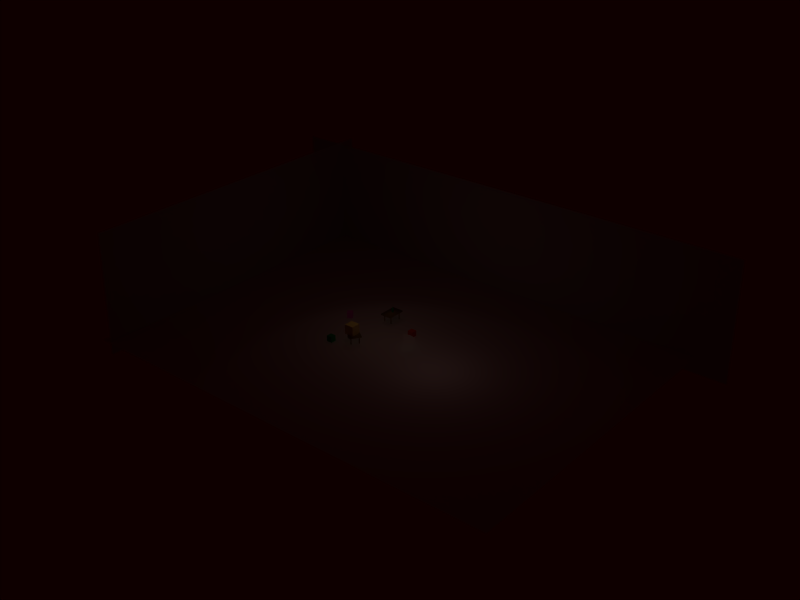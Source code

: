 # Source: linking_test-4.blend  (saved by Blender 2.49.2; exported with 4.5.12 LTS)
import bpy
from mathutils import Matrix  # noqa: F401  (used for matrix-valued properties, if any)

bpy.ops.wm.read_factory_settings(use_empty=True)
scene = bpy.context.scene
scene.name = 'Scene'

# ---- collections
col_collection_1 = bpy.data.collections.new('Collection 1'); scene.collection.children.link(col_collection_1)
col_collection_2 = bpy.data.collections.new('Collection 2'); scene.collection.children.link(col_collection_2)
col_collection_3 = bpy.data.collections.new('Collection 3'); scene.collection.children.link(col_collection_3)
col_collection_4 = bpy.data.collections.new('Collection 4'); scene.collection.children.link(col_collection_4)
col_collection_5 = bpy.data.collections.new('Collection 5'); scene.collection.children.link(col_collection_5)
col_collection_6 = bpy.data.collections.new('Collection 6'); scene.collection.children.link(col_collection_6)
col_collection_11 = bpy.data.collections.new('Collection 11'); scene.collection.children.link(col_collection_11)
col_collection_11.hide_render = True
col_collection_11.hide_viewport = True
col_collection_14 = bpy.data.collections.new('Collection 14'); scene.collection.children.link(col_collection_14)
col_collection_15 = bpy.data.collections.new('Collection 15'); scene.collection.children.link(col_collection_15)
col_collection_15.hide_render = True
col_collection_15.hide_viewport = True

# ---- materials (node trees are filled in below, after node groups)
mat_material_005 = bpy.data.materials.new('Material.005')
mat_material_005.alpha_threshold = 0.0
mat_material_005.preview_render_type = 'CUBE'
mat_material_005.diffuse_color = (0.04097, 0.5879, 0.08075, 1.0)
mat_material_005.roughness = 0.5
mat_material_005.line_color = (0.0, 0.0, 0.0, 0.7)
mat_matmurs = bpy.data.materials.new('MatMurs')
mat_matmurs.alpha_threshold = 0.0
mat_matmurs.diffuse_color = (0.6706, 0.6353, 0.6353, 1.0)
mat_matmurs.roughness = 0.5
mat_matmurs.specular_intensity = 0.1455
mat_matmurs.line_color = (0.0, 0.0, 0.0, 1.0)
mat_material_004 = bpy.data.materials.new('Material.004')
mat_material_004.alpha_threshold = 0.0
mat_material_004.preview_render_type = 'CUBE'
mat_material_004.diffuse_color = (0.9104, 0.1746, 0.8981, 1.0)
mat_material_004.roughness = 0.5
mat_material_004.line_color = (0.0, 0.0, 0.0, 1.0)
mat_bois = bpy.data.materials.new('Bois')
mat_bois.alpha_threshold = 0.0
mat_bois.preview_render_type = 'CUBE'
mat_bois.diffuse_color = (0.5569, 0.3569, 0.0902, 1.0)
mat_bois.specular_color = (0.5216, 0.4902, 0.2235)
mat_bois.roughness = 0.5
mat_bois.specular_intensity = 1.329
mat_bois.line_color = (0.0, 0.0, 0.0, 0.9138)
mat_material_001 = bpy.data.materials.new('Material.001')
mat_material_001.alpha_threshold = 0.0
mat_material_001.preview_render_type = 'CUBE'
mat_material_001.diffuse_color = (1.0, 1.0, 0.3218, 1.0)
mat_material_001.roughness = 0.5
mat_material_001.line_color = (0.0, 0.0, 0.0, 1.0)
mat_material = bpy.data.materials.new('Material')
mat_material.alpha_threshold = 0.0
mat_material.preview_render_type = 'CUBE'
mat_material.diffuse_color = (0.9515, 0.1147, 0.04902, 1.0)
mat_material.roughness = 0.5
mat_material.line_color = (0.0, 0.0, 0.0, 1.0)
mat_interlocktilesmat = bpy.data.materials.new('InterlockTilesMat')
mat_interlocktilesmat.alpha_threshold = 0.0
mat_interlocktilesmat.roughness = 0.5
mat_interlocktilesmat.specular_intensity = 0.2
mat_interlocktilesmat.line_color = (0.0, 0.0, 0.0, 1.0)
mat_raymat = bpy.data.materials.new('RayMat')

# ---- material node trees

# ---- world
world_world = bpy.data.worlds.new('World'); scene.world = world_world
world_world.color = (0.05656, 0.0, 0.0)
world_world.use_sun_shadow = False
world_world.sun_shadow_jitter_overblur = 0.0
world_world.cycles.sampling_method = 'MANUAL'
world_world.cycles.sample_map_resolution = 256

# ---- cameras
cam_camera_001 = bpy.data.cameras.new('Camera.001')
cam_camera_001.dof.focus_distance = 0.0

# ---- lights
light_lamp_001 = bpy.data.lights.new('Lamp.001', 'SPOT')
light_lamp_001.transmission_factor = 0.0
light_lamp_001.energy = 100.0
light_lamp_001.shadow_buffer_clip_start = 0.5
light_lamp_001.shadow_soft_size = 1.0
light_lamp_001.shadow_maximum_resolution = 0.006
light_lamp_001.use_absolute_resolution = True
light_lamp_001.use_square = True
light_lamp_001.spot_size = 1.396
light_lamp_001.cycles.use_multiple_importance_sampling = False
light_lamp = bpy.data.lights.new('Lamp', 'POINT')
light_lamp.color = (1.0, 1.0, 0.7758)
light_lamp.transmission_factor = 0.0
light_lamp.use_shadow = False
light_lamp.energy = 100.0
light_lamp.shadow_buffer_clip_start = 0.5
light_lamp.shadow_soft_size = 1.0
light_lamp.shadow_maximum_resolution = 0.006
light_lamp.use_absolute_resolution = True
light_lamp.cycles.use_multiple_importance_sampling = False
light_spot = bpy.data.lights.new('Spot', 'POINT')
light_spot.color = (1.0, 0.9167, 0.8691)
light_spot.transmission_factor = 0.0
light_spot.cutoff_distance = 30.0
light_spot.use_shadow = False
light_spot.energy = 100.0
light_spot.shadow_buffer_clip_start = 1.001
light_spot.shadow_soft_size = 1.0
light_spot.shadow_maximum_resolution = 0.006
light_spot.use_absolute_resolution = True
light_spot.cycles.use_multiple_importance_sampling = False

# ---- meshes
me_atrv_mesh = bpy.data.meshes.new('ATRV_Mesh')
me_atrv_mesh.from_pydata([], [], [])
me_atrv_mesh.materials.append(None)
me_atrv_mesh.materials.append(None)
me_atrv_mesh.materials.append(None)
me_atrv_mesh.update()
me_cylinder_014 = bpy.data.meshes.new('Cylinder.014')
me_cylinder_014.from_pydata([], [], [])
me_cylinder_014.materials.append(None)
me_cylinder_014.materials.append(None)
me_cylinder_014.update()
me_cylinder_018 = bpy.data.meshes.new('Cylinder.018')
me_cylinder_018.from_pydata([], [], [])
me_cylinder_018.materials.append(None)
me_cylinder_018.materials.append(None)
me_cylinder_018.update()
me_cylinder_016 = bpy.data.meshes.new('Cylinder.016')
me_cylinder_016.from_pydata([], [], [])
me_cylinder_016.materials.append(None)
me_cylinder_016.materials.append(None)
me_cylinder_016.update()
me_cylinder_015 = bpy.data.meshes.new('Cylinder.015')
me_cylinder_015.from_pydata([], [], [])
me_cylinder_015.materials.append(None)
me_cylinder_015.materials.append(None)
me_cylinder_015.update()
me_cube_005 = bpy.data.meshes.new('Cube.005')
me_cube_005.from_pydata([], [], [])
me_cube_005.materials.append(None)
me_cube_005.update()
me_circle = bpy.data.meshes.new('Circle')
me_circle.from_pydata([], [], [])
me_circle.materials.append(None)
me_circle.update()
me_cube = bpy.data.meshes.new('Cube')
me_cube.from_pydata([], [], [])
me_cube.materials.append(None)
me_cube.update()
me_sphere = bpy.data.meshes.new('Sphere')
me_sphere.from_pydata([], [], [])
me_sphere.materials.append(None)
me_sphere.update()
me_cube_1 = bpy.data.meshes.new('Cube')
me_cube_1.from_pydata([], [], [])
me_cube_1.materials.append(None)
me_cube_1.materials.append(None)
me_cube_1.update()
me_cube_020 = bpy.data.meshes.new('Cube.020')
me_cube_020.from_pydata([], [], [])
me_cube_020.materials.append(None)
me_cube_020.materials.append(None)
me_cube_020.update()
me_cylinder = bpy.data.meshes.new('Cylinder')
me_cylinder.from_pydata([], [], [])
me_cylinder.materials.append(None)
me_cylinder.update()
me_bottlemesh = bpy.data.meshes.new('BottleMesh')
me_bottlemesh.from_pydata([(0.7071, 0.7071, -2.674), (0.9239, 0.3827, -2.674), (1.0, -4.371e-08, -2.674), (0.9239, -0.3827, -2.674), (0.7071, -0.7071, -2.674), (0.3827, -0.9239, -2.674), (1.51e-07, -1.0, -2.674), (-0.3827, -0.9239, -2.674), (-0.7071, -0.7071, -2.674), (-0.9239, -0.3827, -2.674), (-1.0, 1.192e-08, -2.674), (-0.9239, 0.3827, -2.674), (-0.7071, 0.7071, -2.674), (-0.3827, 0.9239, -2.674), (6.517e-07, 1.0, -2.674), (0.3827, 0.9239, -2.674), (0.9239, 0.3827, 1.15), (0.7071, 0.7071, 1.15), (1.0, -4.371e-08, 1.15), (0.9239, -0.3827, 1.15), (0.7071, -0.7071, 1.15), (0.3827, -0.9239, 1.15), (1.51e-07, -1.0, 1.15), (-0.3827, -0.9239, 1.15), (-0.7071, -0.7071, 1.15), (-0.9239, -0.3827, 1.15), (-1.0, 1.192e-08, 1.15), (-0.9239, 0.3827, 1.15), (-0.7071, 0.7071, 1.15), (-0.3827, 0.9239, 1.15), (6.517e-07, 1.0, 1.15), (0.3827, 0.9239, 1.15), (0.4944, 0.2048, 1.724), (0.3784, 0.3784, 1.724), (0.5351, -3.205e-08, 1.724), (0.4944, -0.2048, 1.724), (0.3784, -0.3784, 1.724), (0.2048, -0.4944, 1.724), (1.414e-07, -0.5351, 1.724), (-0.2048, -0.4944, 1.724), (-0.3784, -0.3784, 1.724), (-0.4944, -0.2048, 1.724), (-0.5351, -2.278e-09, 1.724), (-0.4944, 0.2048, 1.724), (-0.3784, 0.3784, 1.724), (-0.2048, 0.4944, 1.724), (4.093e-07, 0.5351, 1.724), (0.2048, 0.4944, 1.724), (0.1877, 0.1877, 1.848), (0.2453, 0.1016, 1.848), (0.2655, -2.998e-08, 1.848), (0.2453, -0.1016, 1.848), (0.1877, -0.1877, 1.848), (0.1016, -0.2453, 1.848), (1.56e-07, -0.2655, 1.848), (-0.1016, -0.2453, 1.848), (-0.1877, -0.1877, 1.848), (-0.2453, -0.1016, 1.848), (-0.2655, -1.521e-08, 1.848), (-0.2453, 0.1016, 1.848), (-0.1877, 0.1877, 1.848), (-0.1016, 0.2453, 1.848), (2.89e-07, 0.2655, 1.848), (0.1016, 0.2453, 1.848), (0.1877, 0.1877, 2.883), (0.2453, 0.1016, 2.883), (0.2655, -2.998e-08, 2.883), (0.2453, -0.1016, 2.883), (0.1877, -0.1877, 2.883), (0.1016, -0.2453, 2.883), (1.56e-07, -0.2655, 2.883), (-0.1016, -0.2453, 2.883), (-0.1877, -0.1877, 2.883), (-0.2453, -0.1016, 2.883), (-0.2655, -1.521e-08, 2.883), (-0.2453, 0.1016, 2.883), (-0.1877, 0.1877, 2.883), (-0.1016, 0.2453, 2.883), (2.89e-07, 0.2655, 2.883), (0.1016, 0.2453, 2.883), (1.192e-06, 0.0, -2.674)], [], [(1, 0, 17, 16), (2, 1, 16, 18), (3, 2, 18, 19), (3, 19, 20, 4), (4, 20, 21, 5), (6, 5, 21, 22), (6, 22, 23, 7), (8, 7, 23, 24), (9, 8, 24, 25), (9, 25, 26, 10), (10, 26, 27, 11), (12, 11, 27, 28), (12, 28, 29, 13), (13, 29, 30, 14), (14, 30, 31, 15), (17, 0, 15, 31), (16, 17, 33, 32), (18, 16, 32, 34), (19, 18, 34, 35), (20, 19, 35, 36), (21, 20, 36, 37), (22, 21, 37, 38), (23, 22, 38, 39), (24, 23, 39, 40), (25, 24, 40, 41), (26, 25, 41, 42), (27, 26, 42, 43), (28, 27, 43, 44), (29, 28, 44, 45), (30, 29, 45, 46), (31, 30, 46, 47), (17, 31, 47, 33), (32, 33, 48, 49), (34, 32, 49, 50), (35, 34, 50, 51), (36, 35, 51, 52), (37, 36, 52, 53), (38, 37, 53, 54), (39, 38, 54, 55), (40, 39, 55, 56), (41, 40, 56, 57), (42, 41, 57, 58), (43, 42, 58, 59), (44, 43, 59, 60), (45, 44, 60, 61), (46, 45, 61, 62), (47, 46, 62, 63), (33, 47, 63, 48), (49, 48, 64, 65), (50, 49, 65, 66), (51, 50, 66, 67), (52, 51, 67, 68), (53, 52, 68, 69), (54, 53, 69, 70), (55, 54, 70, 71), (56, 55, 71, 72), (57, 56, 72, 73), (58, 57, 73, 74), (59, 58, 74, 75), (60, 59, 75, 76), (61, 60, 76, 77), (62, 61, 77, 78), (63, 62, 78, 79), (48, 63, 79, 64), (0, 1, 80), (1, 2, 80), (2, 3, 80), (3, 4, 80), (4, 5, 80), (5, 6, 80), (6, 7, 80), (7, 8, 80), (8, 9, 80), (9, 10, 80), (10, 11, 80), (11, 12, 80), (12, 13, 80), (13, 14, 80), (14, 15, 80), (15, 0, 80)])
me_bottlemesh.polygons.foreach_set('use_smooth', [True] * 80)
_k = {(0, 1): 0.5098, (1, 2): 0.5098, (2, 3): 0.5098, (3, 4): 0.5098, (4, 5): 0.5098, (5, 6): 0.5098, (6, 7): 0.5098, (7, 8): 0.5098, (8, 9): 0.5098, (9, 10): 0.5098, (10, 11): 0.5098, (11, 12): 0.5098, (12, 13): 0.5098, (13, 14): 0.5098, (14, 15): 0.5098, (0, 15): 0.5098, (0, 80): 0.5098, (15, 80): 0.5098, (14, 80): 0.5098, (13, 80): 0.5098, (12, 80): 0.5098, (11, 80): 0.5098, (10, 80): 0.5098, (9, 80): 0.5098, (8, 80): 0.5098, (7, 80): 0.5098, (6, 80): 0.5098, (5, 80): 0.5098, (4, 80): 0.5098, (3, 80): 0.5098, (2, 80): 0.5098, (1, 80): 0.5098}
me_bottlemesh.attributes.new('crease_edge', 'FLOAT', 'EDGE').data.foreach_set('value', [_k.get((min(e.vertices), max(e.vertices)), 0.0) for e in me_bottlemesh.edges])
me_bottlemesh.materials.append(mat_material_005)
me_bottlemesh.use_remesh_preserve_volume = False
me_bottlemesh.use_remesh_preserve_attributes = False
me_bottlemesh.use_mirror_vertex_groups = False
me_bottlemesh.update()
me_plane_002 = bpy.data.meshes.new('Plane.002')
me_plane_002.from_pydata([(1.0, 1.0, 0.0), (1.0, -1.0, 0.0), (-1.0, -1.0, 0.0), (-1.0, 1.0, 0.0)], [], [(0, 3, 2, 1)])
_uv = me_plane_002.uv_layers.new(name='UVTex')
_uv.uv.foreach_set('vector', [8.941e-08, 0.0, 1.0, 0.0, 1.0, 1.0, 0.0, 1.0])
me_plane_002.materials.append(mat_matmurs)
me_plane_002.use_remesh_preserve_volume = False
me_plane_002.use_remesh_preserve_attributes = False
me_plane_002.use_mirror_vertex_groups = False
me_plane_002.update()
me_plane_001 = bpy.data.meshes.new('Plane.001')
me_plane_001.from_pydata([(1.0, 1.0, 0.0), (1.0, -1.0, 0.0), (-1.0, -1.0, 0.0), (-1.0, 1.0, 0.0)], [], [(0, 3, 2, 1)])
_uv = me_plane_001.uv_layers.new(name='UVTex')
_uv.uv.foreach_set('vector', [8.904e-08, 0.0, 0.9959, 0.0, 0.9959, 1.0, 0.0, 1.0])
me_plane_001.materials.append(mat_matmurs)
me_plane_001.use_remesh_preserve_volume = False
me_plane_001.use_remesh_preserve_attributes = False
me_plane_001.use_mirror_vertex_groups = False
me_plane_001.update()
me_cube_004 = bpy.data.meshes.new('Cube.004')
me_cube_004.from_pydata([(1.0, 1.0, -1.0), (1.0, -1.0, -1.0), (-1.0, -1.0, -1.0), (-1.0, 1.0, -1.0), (1.0, 1.0, 1.0), (1.0, -1.0, 1.0), (-1.0, -1.0, 1.0), (-1.0, 1.0, 1.0)], [], [(0, 1, 2, 3), (4, 7, 6, 5), (0, 4, 5, 1), (1, 5, 6, 2), (2, 6, 7, 3), (4, 0, 3, 7)])
me_cube_004.materials.append(mat_material_004)
me_cube_004.use_remesh_preserve_volume = False
me_cube_004.use_remesh_preserve_attributes = False
me_cube_004.use_mirror_vertex_groups = False
me_cube_004.update()
me_cylinder_001 = bpy.data.meshes.new('Cylinder.001')
me_cylinder_001.from_pydata([(1.131, 1.515, 0.2942), (1.131, -1.774, 0.2942), (-0.9907, -1.774, 0.2942), (-0.9907, 1.515, 0.2942), (1.131, 1.515, 0.3942), (1.131, -1.774, 0.3942), (-0.9907, -1.774, 0.3942), (-0.9907, 1.515, 0.3942), (-0.5498, -1.17, -0.3558), (-0.5218, -1.225, -0.3558), (-0.5314, -1.286, -0.3558), (-0.5751, -1.33, -0.3558), (-0.6362, -1.34, -0.3558), (-0.6913, -1.312, -0.3558), (-0.7193, -1.257, -0.3558), (-0.7096, -1.195, -0.3558), (-0.6659, -1.152, -0.3558), (-0.6049, -1.142, -0.3558), (-0.5498, -1.17, 0.3442), (-0.5218, -1.225, 0.3442), (-0.5314, -1.286, 0.3442), (-0.5751, -1.33, 0.3442), (-0.6362, -1.34, 0.3442), (-0.6913, -1.312, 0.3442), (-0.7193, -1.257, 0.3442), (-0.7096, -1.195, 0.3442), (-0.6659, -1.152, 0.3442), (-0.6049, -1.142, 0.3442), (-0.6205, -1.241, -0.3558), (-0.6205, -1.241, 0.3442), (0.8819, -1.17, -0.3558), (0.9099, -1.225, -0.3558), (0.9003, -1.286, -0.3558), (0.8566, -1.33, -0.3558), (0.7955, -1.34, -0.3558), (0.7405, -1.312, -0.3558), (0.7124, -1.257, -0.3558), (0.7221, -1.195, -0.3558), (0.7658, -1.152, -0.3558), (0.8268, -1.142, -0.3558), (0.8819, -1.17, 0.3442), (0.9099, -1.225, 0.3442), (0.9003, -1.286, 0.3442), (0.8566, -1.33, 0.3442), (0.7955, -1.34, 0.3442), (0.7405, -1.312, 0.3442), (0.7124, -1.257, 0.3442), (0.7221, -1.195, 0.3442), (0.7658, -1.152, 0.3442), (0.8268, -1.142, 0.3442), (0.8112, -1.241, -0.3558), (0.8112, -1.241, 0.3442), (0.8819, 1.041, -0.3558), (0.9099, 0.9857, -0.3558), (0.9003, 0.9247, -0.3558), (0.8566, 0.881, -0.3558), (0.7955, 0.8713, -0.3558), (0.7405, 0.8994, -0.3558), (0.7124, 0.9545, -0.3558), (0.7221, 1.015, -0.3558), (0.7658, 1.059, -0.3558), (0.8268, 1.069, -0.3558), (0.8819, 1.041, 0.3442), (0.9099, 0.9857, 0.3442), (0.9003, 0.9247, 0.3442), (0.8566, 0.881, 0.3442), (0.7955, 0.8713, 0.3442), (0.7405, 0.8994, 0.3442), (0.7124, 0.9545, 0.3442), (0.7221, 1.015, 0.3442), (0.7658, 1.059, 0.3442), (0.8268, 1.069, 0.3442), (0.8112, 0.9701, -0.3558), (0.8112, 0.9701, 0.3442), (-0.5413, 1.041, -0.3558), (-0.5133, 0.9857, -0.3558), (-0.5229, 0.9247, -0.3558), (-0.5666, 0.881, -0.3558), (-0.6277, 0.8713, -0.3558), (-0.6827, 0.8994, -0.3558), (-0.7108, 0.9545, -0.3558), (-0.7011, 1.015, -0.3558), (-0.6574, 1.059, -0.3558), (-0.5964, 1.069, -0.3558), (-0.5413, 1.041, 0.3442), (-0.5133, 0.9857, 0.3442), (-0.5229, 0.9247, 0.3442), (-0.5666, 0.881, 0.3442), (-0.6277, 0.8713, 0.3442), (-0.6827, 0.8994, 0.3442), (-0.7108, 0.9545, 0.3442), (-0.7011, 1.015, 0.3442), (-0.6574, 1.059, 0.3442), (-0.5964, 1.069, 0.3442), (-0.612, 0.9701, -0.3558), (-0.612, 0.9701, 0.3442)], [], [(0, 1, 2, 3), (4, 7, 6, 5), (0, 4, 5, 1), (1, 5, 6, 2), (2, 6, 7, 3), (4, 0, 3, 7), (28, 8, 9), (29, 19, 18), (28, 9, 10), (29, 20, 19), (28, 10, 11), (29, 21, 20), (28, 11, 12), (29, 22, 21), (28, 12, 13), (29, 23, 22), (28, 13, 14), (29, 24, 23), (28, 14, 15), (29, 25, 24), (28, 15, 16), (29, 26, 25), (28, 16, 17), (29, 27, 26), (17, 8, 28), (29, 18, 27), (8, 18, 19, 9), (9, 19, 20, 10), (10, 20, 21, 11), (11, 21, 22, 12), (12, 22, 23, 13), (13, 23, 24, 14), (14, 24, 25, 15), (15, 25, 26, 16), (16, 26, 27, 17), (18, 8, 17, 27), (50, 30, 31), (51, 41, 40), (50, 31, 32), (51, 42, 41), (50, 32, 33), (51, 43, 42), (50, 33, 34), (51, 44, 43), (50, 34, 35), (51, 45, 44), (50, 35, 36), (51, 46, 45), (50, 36, 37), (51, 47, 46), (50, 37, 38), (51, 48, 47), (50, 38, 39), (51, 49, 48), (39, 30, 50), (51, 40, 49), (30, 40, 41, 31), (31, 41, 42, 32), (32, 42, 43, 33), (33, 43, 44, 34), (34, 44, 45, 35), (35, 45, 46, 36), (36, 46, 47, 37), (37, 47, 48, 38), (38, 48, 49, 39), (40, 30, 39, 49), (72, 52, 53), (73, 63, 62), (72, 53, 54), (73, 64, 63), (72, 54, 55), (73, 65, 64), (72, 55, 56), (73, 66, 65), (72, 56, 57), (73, 67, 66), (72, 57, 58), (73, 68, 67), (72, 58, 59), (73, 69, 68), (72, 59, 60), (73, 70, 69), (72, 60, 61), (73, 71, 70), (61, 52, 72), (73, 62, 71), (52, 62, 63, 53), (53, 63, 64, 54), (54, 64, 65, 55), (55, 65, 66, 56), (56, 66, 67, 57), (57, 67, 68, 58), (58, 68, 69, 59), (59, 69, 70, 60), (60, 70, 71, 61), (62, 52, 61, 71), (94, 74, 75), (95, 85, 84), (94, 75, 76), (95, 86, 85), (94, 76, 77), (95, 87, 86), (94, 77, 78), (95, 88, 87), (94, 78, 79), (95, 89, 88), (94, 79, 80), (95, 90, 89), (94, 80, 81), (95, 91, 90), (94, 81, 82), (95, 92, 91), (94, 82, 83), (95, 93, 92), (83, 74, 94), (95, 84, 93), (74, 84, 85, 75), (75, 85, 86, 76), (76, 86, 87, 77), (77, 87, 88, 78), (78, 88, 89, 79), (79, 89, 90, 80), (80, 90, 91, 81), (81, 91, 92, 82), (82, 92, 93, 83), (84, 74, 83, 93)])
me_cylinder_001.polygons.foreach_set('use_smooth', [True] * 126)
_uv = me_cylinder_001.uv_layers.new(name='UVTex')
_uv.uv.foreach_set('vector', [0.0, 0.0, 1.0, 0.0, 1.0, 1.0, 0.0, 1.0, 0.0, 0.0, 1.0, 0.0, 1.0, 1.0, 0.0, 1.0, 0.0, 0.0, 1.0, 0.0, 1.0, 1.0, 0.0, 1.0, 0.0, 0.0, 1.0, 0.0, 1.0, 1.0, 0.0, 1.0, 0.0, 0.0, 1.0, 0.0, 1.0, 1.0, 0.0, 1.0, 0.0, 0.0, 1.0, 0.0, 1.0, 1.0, 0.0, 1.0, 0.0, 0.0, 1.0, 0.0, 1.0, 1.0, 0.0, 0.0, 1.0, 0.0, 1.0, 1.0, 0.0, 0.0, 1.0, 0.0, 1.0, 1.0, 0.0, 0.0, 1.0, 0.0, 1.0, 1.0, 0.0, 0.0, 1.0, 0.0, 1.0, 1.0, 0.0, 0.0, 1.0, 0.0, 1.0, 1.0, 0.0, 0.0, 1.0, 0.0, 1.0, 1.0, 0.0, 0.0, 1.0, 0.0, 1.0, 1.0, 0.0, 0.0, 1.0, 0.0, 1.0, 1.0, 0.0, 0.0, 1.0, 0.0, 1.0, 1.0, 0.0, 0.0, 1.0, 0.0, 1.0, 1.0, 0.0, 0.0, 1.0, 0.0, 1.0, 1.0, 0.0, 0.0, 1.0, 0.0, 1.0, 1.0, 0.0, 0.0, 1.0, 0.0, 1.0, 1.0, 0.0, 0.0, 1.0, 0.0, 1.0, 1.0, 0.0, 0.0, 1.0, 0.0, 1.0, 1.0, 0.0, 0.0, 1.0, 0.0, 1.0, 1.0, 0.0, 0.0, 1.0, 0.0, 1.0, 1.0, 0.0, 0.0, 1.0, 0.0, 1.0, 1.0, 0.0, 0.0, 1.0, 0.0, 1.0, 1.0, 0.0, 0.0, 1.0, 0.0, 1.0, 1.0, 0.0, 1.0, 0.0, 0.0, 1.0, 0.0, 1.0, 1.0, 0.0, 1.0, 0.0, 0.0, 1.0, 0.0, 1.0, 1.0, 0.0, 1.0, 0.0, 0.0, 1.0, 0.0, 1.0, 1.0, 0.0, 1.0, 0.0, 0.0, 1.0, 0.0, 1.0, 1.0, 0.0, 1.0, 0.0, 0.0, 1.0, 0.0, 1.0, 1.0, 0.0, 1.0, 0.0, 0.0, 1.0, 0.0, 1.0, 1.0, 0.0, 1.0, 0.0, 0.0, 1.0, 0.0, 1.0, 1.0, 0.0, 1.0, 0.0, 0.0, 1.0, 0.0, 1.0, 1.0, 0.0, 1.0, 0.0, 0.0, 1.0, 0.0, 1.0, 1.0, 0.0, 1.0, 0.0, 0.0, 1.0, 0.0, 1.0, 1.0, 0.0, 0.0, 1.0, 0.0, 1.0, 1.0, 0.0, 0.0, 1.0, 0.0, 1.0, 1.0, 0.0, 0.0, 1.0, 0.0, 1.0, 1.0, 0.0, 0.0, 1.0, 0.0, 1.0, 1.0, 0.0, 0.0, 1.0, 0.0, 1.0, 1.0, 0.0, 0.0, 1.0, 0.0, 1.0, 1.0, 0.0, 0.0, 1.0, 0.0, 1.0, 1.0, 0.0, 0.0, 1.0, 0.0, 1.0, 1.0, 0.0, 0.0, 1.0, 0.0, 1.0, 1.0, 0.0, 0.0, 1.0, 0.0, 1.0, 1.0, 0.0, 0.0, 1.0, 0.0, 1.0, 1.0, 0.0, 0.0, 1.0, 0.0, 1.0, 1.0, 0.0, 0.0, 1.0, 0.0, 1.0, 1.0, 0.0, 0.0, 1.0, 0.0, 1.0, 1.0, 0.0, 0.0, 1.0, 0.0, 1.0, 1.0, 0.0, 0.0, 1.0, 0.0, 1.0, 1.0, 0.0, 0.0, 1.0, 0.0, 1.0, 1.0, 0.0, 0.0, 1.0, 0.0, 1.0, 1.0, 0.0, 0.0, 1.0, 0.0, 1.0, 1.0, 0.0, 0.0, 1.0, 0.0, 1.0, 1.0, 0.0, 1.0, 0.0, 0.0, 1.0, 0.0, 1.0, 1.0, 0.0, 1.0, 0.0, 0.0, 1.0, 0.0, 1.0, 1.0, 0.0, 1.0, 0.0, 0.0, 1.0, 0.0, 1.0, 1.0, 0.0, 1.0, 0.0, 0.0, 1.0, 0.0, 1.0, 1.0, 0.0, 1.0, 0.0, 0.0, 1.0, 0.0, 1.0, 1.0, 0.0, 1.0, 0.0, 0.0, 1.0, 0.0, 1.0, 1.0, 0.0, 1.0, 0.0, 0.0, 1.0, 0.0, 1.0, 1.0, 0.0, 1.0, 0.0, 0.0, 1.0, 0.0, 1.0, 1.0, 0.0, 1.0, 0.0, 0.0, 1.0, 0.0, 1.0, 1.0, 0.0, 1.0, 0.0, 0.0, 1.0, 0.0, 1.0, 1.0, 0.0, 0.0, 1.0, 0.0, 1.0, 1.0, 0.0, 0.0, 1.0, 0.0, 1.0, 1.0, 0.0, 0.0, 1.0, 0.0, 1.0, 1.0, 0.0, 0.0, 1.0, 0.0, 1.0, 1.0, 0.0, 0.0, 1.0, 0.0, 1.0, 1.0, 0.0, 0.0, 1.0, 0.0, 1.0, 1.0, 0.0, 0.0, 1.0, 0.0, 1.0, 1.0, 0.0, 0.0, 1.0, 0.0, 1.0, 1.0, 0.0, 0.0, 1.0, 0.0, 1.0, 1.0, 0.0, 0.0, 1.0, 0.0, 1.0, 1.0, 0.0, 0.0, 1.0, 0.0, 1.0, 1.0, 0.0, 0.0, 1.0, 0.0, 1.0, 1.0, 0.0, 0.0, 1.0, 0.0, 1.0, 1.0, 0.0, 0.0, 1.0, 0.0, 1.0, 1.0, 0.0, 0.0, 1.0, 0.0, 1.0, 1.0, 0.0, 0.0, 1.0, 0.0, 1.0, 1.0, 0.0, 0.0, 1.0, 0.0, 1.0, 1.0, 0.0, 0.0, 1.0, 0.0, 1.0, 1.0, 0.0, 0.0, 1.0, 0.0, 1.0, 1.0, 0.0, 0.0, 1.0, 0.0, 1.0, 1.0, 0.0, 1.0, 0.0, 0.0, 1.0, 0.0, 1.0, 1.0, 0.0, 1.0, 0.0, 0.0, 1.0, 0.0, 1.0, 1.0, 0.0, 1.0, 0.0, 0.0, 1.0, 0.0, 1.0, 1.0, 0.0, 1.0, 0.0, 0.0, 1.0, 0.0, 1.0, 1.0, 0.0, 1.0, 0.0, 0.0, 1.0, 0.0, 1.0, 1.0, 0.0, 1.0, 0.0, 0.0, 1.0, 0.0, 1.0, 1.0, 0.0, 1.0, 0.0, 0.0, 1.0, 0.0, 1.0, 1.0, 0.0, 1.0, 0.0, 0.0, 1.0, 0.0, 1.0, 1.0, 0.0, 1.0, 0.0, 0.0, 1.0, 0.0, 1.0, 1.0, 0.0, 1.0, 0.0, 0.0, 1.0, 0.0, 1.0, 1.0, 0.0, 0.0, 1.0, 0.0, 1.0, 1.0, 0.0, 0.0, 1.0, 0.0, 1.0, 1.0, 0.0, 0.0, 1.0, 0.0, 1.0, 1.0, 0.0, 0.0, 1.0, 0.0, 1.0, 1.0, 0.0, 0.0, 1.0, 0.0, 1.0, 1.0, 0.0, 0.0, 1.0, 0.0, 1.0, 1.0, 0.0, 0.0, 1.0, 0.0, 1.0, 1.0, 0.0, 0.0, 1.0, 0.0, 1.0, 1.0, 0.0, 0.0, 1.0, 0.0, 1.0, 1.0, 0.0, 0.0, 1.0, 0.0, 1.0, 1.0, 0.0, 0.0, 1.0, 0.0, 1.0, 1.0, 0.0, 0.0, 1.0, 0.0, 1.0, 1.0, 0.0, 0.0, 1.0, 0.0, 1.0, 1.0, 0.0, 0.0, 1.0, 0.0, 1.0, 1.0, 0.0, 0.0, 1.0, 0.0, 1.0, 1.0, 0.0, 0.0, 1.0, 0.0, 1.0, 1.0, 0.0, 0.0, 1.0, 0.0, 1.0, 1.0, 0.0, 0.0, 1.0, 0.0, 1.0, 1.0, 0.0, 0.0, 1.0, 0.0, 1.0, 1.0, 0.0, 0.0, 1.0, 0.0, 1.0, 1.0, 0.0, 1.0, 0.0, 0.0, 1.0, 0.0, 1.0, 1.0, 0.0, 1.0, 0.0, 0.0, 1.0, 0.0, 1.0, 1.0, 0.0, 1.0, 0.0, 0.0, 1.0, 0.0, 1.0, 1.0, 0.0, 1.0, 0.0, 0.0, 1.0, 0.0, 1.0, 1.0, 0.0, 1.0, 0.0, 0.0, 1.0, 0.0, 1.0, 1.0, 0.0, 1.0, 0.0, 0.0, 1.0, 0.0, 1.0, 1.0, 0.0, 1.0, 0.0, 0.0, 1.0, 0.0, 1.0, 1.0, 0.0, 1.0, 0.0, 0.0, 1.0, 0.0, 1.0, 1.0, 0.0, 1.0, 0.0, 0.0, 1.0, 0.0, 1.0, 1.0, 0.0, 1.0])
me_cylinder_001.materials.append(mat_bois)
me_cylinder_001.use_remesh_preserve_volume = False
me_cylinder_001.use_remesh_preserve_attributes = False
me_cylinder_001.use_mirror_vertex_groups = False
me_cylinder_001.update()
me_cylinder_1 = bpy.data.meshes.new('Cylinder')
me_cylinder_1.from_pydata([(1.093, 1.653, 0.1963), (1.093, -1.636, 0.1963), (-1.028, -1.636, 0.1963), (-1.028, 1.653, 0.1963), (1.093, 1.653, 0.2963), (1.093, -1.636, 0.2963), (-1.028, -1.636, 0.2963), (-1.028, 1.653, 0.2963), (-0.5876, -1.032, -0.4537), (-0.5595, -1.087, -0.4537), (-0.5692, -1.148, -0.4537), (-0.6129, -1.192, -0.4537), (-0.6739, -1.202, -0.4537), (-0.729, -1.174, -0.4537), (-0.7571, -1.118, -0.4537), (-0.7474, -1.057, -0.4537), (-0.7037, -1.014, -0.4537), (-0.6427, -1.004, -0.4537), (-0.5876, -1.032, 0.2463), (-0.5595, -1.087, 0.2463), (-0.5692, -1.148, 0.2463), (-0.6129, -1.192, 0.2463), (-0.6739, -1.202, 0.2463), (-0.729, -1.174, 0.2463), (-0.7571, -1.118, 0.2463), (-0.7474, -1.057, 0.2463), (-0.7037, -1.014, 0.2463), (-0.6427, -1.004, 0.2463), (-0.6583, -1.103, -0.4537), (-0.6583, -1.103, 0.2463), (0.8441, -1.032, -0.4537), (0.8722, -1.087, -0.4537), (0.8625, -1.148, -0.4537), (0.8188, -1.192, -0.4537), (0.7578, -1.202, -0.4537), (0.7027, -1.174, -0.4537), (0.6747, -1.118, -0.4537), (0.6843, -1.057, -0.4537), (0.728, -1.014, -0.4537), (0.7891, -1.004, -0.4537), (0.8441, -1.032, 0.2463), (0.8722, -1.087, 0.2463), (0.8625, -1.148, 0.2463), (0.8188, -1.192, 0.2463), (0.7578, -1.202, 0.2463), (0.7027, -1.174, 0.2463), (0.6747, -1.118, 0.2463), (0.6843, -1.057, 0.2463), (0.728, -1.014, 0.2463), (0.7891, -1.004, 0.2463), (0.7734, -1.103, -0.4537), (0.7734, -1.103, 0.2463), (0.8441, 1.179, -0.4537), (0.8722, 1.124, -0.4537), (0.8625, 1.063, -0.4537), (0.8188, 1.019, -0.4537), (0.7578, 1.009, -0.4537), (0.7027, 1.037, -0.4537), (0.6747, 1.093, -0.4537), (0.6843, 1.154, -0.4537), (0.728, 1.197, -0.4537), (0.7891, 1.207, -0.4537), (0.8441, 1.179, 0.2463), (0.8722, 1.124, 0.2463), (0.8625, 1.063, 0.2463), (0.8188, 1.019, 0.2463), (0.7578, 1.009, 0.2463), (0.7027, 1.037, 0.2463), (0.6747, 1.093, 0.2463), (0.6843, 1.154, 0.2463), (0.728, 1.197, 0.2463), (0.7891, 1.207, 0.2463), (0.7734, 1.108, -0.4537), (0.7734, 1.108, 0.2463), (-0.5791, 1.179, -0.4537), (-0.551, 1.124, -0.4537), (-0.5607, 1.063, -0.4537), (-0.6044, 1.019, -0.4537), (-0.6654, 1.009, -0.4537), (-0.7205, 1.037, -0.4537), (-0.7485, 1.093, -0.4537), (-0.7389, 1.154, -0.4537), (-0.6952, 1.197, -0.4537), (-0.6341, 1.207, -0.4537), (-0.5791, 1.179, 0.2463), (-0.551, 1.124, 0.2463), (-0.5607, 1.063, 0.2463), (-0.6044, 1.019, 0.2463), (-0.6654, 1.009, 0.2463), (-0.7205, 1.037, 0.2463), (-0.7485, 1.093, 0.2463), (-0.7389, 1.154, 0.2463), (-0.6952, 1.197, 0.2463), (-0.6341, 1.207, 0.2463), (-0.6498, 1.108, -0.4537), (-0.6498, 1.108, 0.2463)], [], [(0, 1, 2, 3), (4, 7, 6, 5), (0, 4, 5, 1), (1, 5, 6, 2), (2, 6, 7, 3), (4, 0, 3, 7), (28, 8, 9), (29, 19, 18), (28, 9, 10), (29, 20, 19), (28, 10, 11), (29, 21, 20), (28, 11, 12), (29, 22, 21), (28, 12, 13), (29, 23, 22), (28, 13, 14), (29, 24, 23), (28, 14, 15), (29, 25, 24), (28, 15, 16), (29, 26, 25), (28, 16, 17), (29, 27, 26), (17, 8, 28), (29, 18, 27), (8, 18, 19, 9), (9, 19, 20, 10), (10, 20, 21, 11), (11, 21, 22, 12), (12, 22, 23, 13), (13, 23, 24, 14), (14, 24, 25, 15), (15, 25, 26, 16), (16, 26, 27, 17), (18, 8, 17, 27), (50, 30, 31), (51, 41, 40), (50, 31, 32), (51, 42, 41), (50, 32, 33), (51, 43, 42), (50, 33, 34), (51, 44, 43), (50, 34, 35), (51, 45, 44), (50, 35, 36), (51, 46, 45), (50, 36, 37), (51, 47, 46), (50, 37, 38), (51, 48, 47), (50, 38, 39), (51, 49, 48), (39, 30, 50), (51, 40, 49), (30, 40, 41, 31), (31, 41, 42, 32), (32, 42, 43, 33), (33, 43, 44, 34), (34, 44, 45, 35), (35, 45, 46, 36), (36, 46, 47, 37), (37, 47, 48, 38), (38, 48, 49, 39), (40, 30, 39, 49), (72, 52, 53), (73, 63, 62), (72, 53, 54), (73, 64, 63), (72, 54, 55), (73, 65, 64), (72, 55, 56), (73, 66, 65), (72, 56, 57), (73, 67, 66), (72, 57, 58), (73, 68, 67), (72, 58, 59), (73, 69, 68), (72, 59, 60), (73, 70, 69), (72, 60, 61), (73, 71, 70), (61, 52, 72), (73, 62, 71), (52, 62, 63, 53), (53, 63, 64, 54), (54, 64, 65, 55), (55, 65, 66, 56), (56, 66, 67, 57), (57, 67, 68, 58), (58, 68, 69, 59), (59, 69, 70, 60), (60, 70, 71, 61), (62, 52, 61, 71), (94, 74, 75), (95, 85, 84), (94, 75, 76), (95, 86, 85), (94, 76, 77), (95, 87, 86), (94, 77, 78), (95, 88, 87), (94, 78, 79), (95, 89, 88), (94, 79, 80), (95, 90, 89), (94, 80, 81), (95, 91, 90), (94, 81, 82), (95, 92, 91), (94, 82, 83), (95, 93, 92), (83, 74, 94), (95, 84, 93), (74, 84, 85, 75), (75, 85, 86, 76), (76, 86, 87, 77), (77, 87, 88, 78), (78, 88, 89, 79), (79, 89, 90, 80), (80, 90, 91, 81), (81, 91, 92, 82), (82, 92, 93, 83), (84, 74, 83, 93)])
me_cylinder_1.polygons.foreach_set('use_smooth', [True] * 126)
_uv = me_cylinder_1.uv_layers.new(name='UVTex')
_uv.uv.foreach_set('vector', [0.0, 0.0, 1.0, 0.0, 1.0, 1.0, 0.0, 1.0, 0.0, 0.0, 1.0, 0.0, 1.0, 1.0, 0.0, 1.0, 0.0, 0.0, 1.0, 0.0, 1.0, 1.0, 0.0, 1.0, 0.0, 0.0, 1.0, 0.0, 1.0, 1.0, 0.0, 1.0, 0.0, 0.0, 1.0, 0.0, 1.0, 1.0, 0.0, 1.0, 0.0, 0.0, 1.0, 0.0, 1.0, 1.0, 0.0, 1.0, 0.0, 0.0, 1.0, 0.0, 1.0, 1.0, 0.0, 0.0, 1.0, 0.0, 1.0, 1.0, 0.0, 0.0, 1.0, 0.0, 1.0, 1.0, 0.0, 0.0, 1.0, 0.0, 1.0, 1.0, 0.0, 0.0, 1.0, 0.0, 1.0, 1.0, 0.0, 0.0, 1.0, 0.0, 1.0, 1.0, 0.0, 0.0, 1.0, 0.0, 1.0, 1.0, 0.0, 0.0, 1.0, 0.0, 1.0, 1.0, 0.0, 0.0, 1.0, 0.0, 1.0, 1.0, 0.0, 0.0, 1.0, 0.0, 1.0, 1.0, 0.0, 0.0, 1.0, 0.0, 1.0, 1.0, 0.0, 0.0, 1.0, 0.0, 1.0, 1.0, 0.0, 0.0, 1.0, 0.0, 1.0, 1.0, 0.0, 0.0, 1.0, 0.0, 1.0, 1.0, 0.0, 0.0, 1.0, 0.0, 1.0, 1.0, 0.0, 0.0, 1.0, 0.0, 1.0, 1.0, 0.0, 0.0, 1.0, 0.0, 1.0, 1.0, 0.0, 0.0, 1.0, 0.0, 1.0, 1.0, 0.0, 0.0, 1.0, 0.0, 1.0, 1.0, 0.0, 0.0, 1.0, 0.0, 1.0, 1.0, 0.0, 0.0, 1.0, 0.0, 1.0, 1.0, 0.0, 1.0, 0.0, 0.0, 1.0, 0.0, 1.0, 1.0, 0.0, 1.0, 0.0, 0.0, 1.0, 0.0, 1.0, 1.0, 0.0, 1.0, 0.0, 0.0, 1.0, 0.0, 1.0, 1.0, 0.0, 1.0, 0.0, 0.0, 1.0, 0.0, 1.0, 1.0, 0.0, 1.0, 0.0, 0.0, 1.0, 0.0, 1.0, 1.0, 0.0, 1.0, 0.0, 0.0, 1.0, 0.0, 1.0, 1.0, 0.0, 1.0, 0.0, 0.0, 1.0, 0.0, 1.0, 1.0, 0.0, 1.0, 0.0, 0.0, 1.0, 0.0, 1.0, 1.0, 0.0, 1.0, 0.0, 0.0, 1.0, 0.0, 1.0, 1.0, 0.0, 1.0, 0.0, 0.0, 1.0, 0.0, 1.0, 1.0, 0.0, 0.0, 1.0, 0.0, 1.0, 1.0, 0.0, 0.0, 1.0, 0.0, 1.0, 1.0, 0.0, 0.0, 1.0, 0.0, 1.0, 1.0, 0.0, 0.0, 1.0, 0.0, 1.0, 1.0, 0.0, 0.0, 1.0, 0.0, 1.0, 1.0, 0.0, 0.0, 1.0, 0.0, 1.0, 1.0, 0.0, 0.0, 1.0, 0.0, 1.0, 1.0, 0.0, 0.0, 1.0, 0.0, 1.0, 1.0, 0.0, 0.0, 1.0, 0.0, 1.0, 1.0, 0.0, 0.0, 1.0, 0.0, 1.0, 1.0, 0.0, 0.0, 1.0, 0.0, 1.0, 1.0, 0.0, 0.0, 1.0, 0.0, 1.0, 1.0, 0.0, 0.0, 1.0, 0.0, 1.0, 1.0, 0.0, 0.0, 1.0, 0.0, 1.0, 1.0, 0.0, 0.0, 1.0, 0.0, 1.0, 1.0, 0.0, 0.0, 1.0, 0.0, 1.0, 1.0, 0.0, 0.0, 1.0, 0.0, 1.0, 1.0, 0.0, 0.0, 1.0, 0.0, 1.0, 1.0, 0.0, 0.0, 1.0, 0.0, 1.0, 1.0, 0.0, 0.0, 1.0, 0.0, 1.0, 1.0, 0.0, 1.0, 0.0, 0.0, 1.0, 0.0, 1.0, 1.0, 0.0, 1.0, 0.0, 0.0, 1.0, 0.0, 1.0, 1.0, 0.0, 1.0, 0.0, 0.0, 1.0, 0.0, 1.0, 1.0, 0.0, 1.0, 0.0, 0.0, 1.0, 0.0, 1.0, 1.0, 0.0, 1.0, 0.0, 0.0, 1.0, 0.0, 1.0, 1.0, 0.0, 1.0, 0.0, 0.0, 1.0, 0.0, 1.0, 1.0, 0.0, 1.0, 0.0, 0.0, 1.0, 0.0, 1.0, 1.0, 0.0, 1.0, 0.0, 0.0, 1.0, 0.0, 1.0, 1.0, 0.0, 1.0, 0.0, 0.0, 1.0, 0.0, 1.0, 1.0, 0.0, 1.0, 0.0, 0.0, 1.0, 0.0, 1.0, 1.0, 0.0, 0.0, 1.0, 0.0, 1.0, 1.0, 0.0, 0.0, 1.0, 0.0, 1.0, 1.0, 0.0, 0.0, 1.0, 0.0, 1.0, 1.0, 0.0, 0.0, 1.0, 0.0, 1.0, 1.0, 0.0, 0.0, 1.0, 0.0, 1.0, 1.0, 0.0, 0.0, 1.0, 0.0, 1.0, 1.0, 0.0, 0.0, 1.0, 0.0, 1.0, 1.0, 0.0, 0.0, 1.0, 0.0, 1.0, 1.0, 0.0, 0.0, 1.0, 0.0, 1.0, 1.0, 0.0, 0.0, 1.0, 0.0, 1.0, 1.0, 0.0, 0.0, 1.0, 0.0, 1.0, 1.0, 0.0, 0.0, 1.0, 0.0, 1.0, 1.0, 0.0, 0.0, 1.0, 0.0, 1.0, 1.0, 0.0, 0.0, 1.0, 0.0, 1.0, 1.0, 0.0, 0.0, 1.0, 0.0, 1.0, 1.0, 0.0, 0.0, 1.0, 0.0, 1.0, 1.0, 0.0, 0.0, 1.0, 0.0, 1.0, 1.0, 0.0, 0.0, 1.0, 0.0, 1.0, 1.0, 0.0, 0.0, 1.0, 0.0, 1.0, 1.0, 0.0, 0.0, 1.0, 0.0, 1.0, 1.0, 0.0, 1.0, 0.0, 0.0, 1.0, 0.0, 1.0, 1.0, 0.0, 1.0, 0.0, 0.0, 1.0, 0.0, 1.0, 1.0, 0.0, 1.0, 0.0, 0.0, 1.0, 0.0, 1.0, 1.0, 0.0, 1.0, 0.0, 0.0, 1.0, 0.0, 1.0, 1.0, 0.0, 1.0, 0.0, 0.0, 1.0, 0.0, 1.0, 1.0, 0.0, 1.0, 0.0, 0.0, 1.0, 0.0, 1.0, 1.0, 0.0, 1.0, 0.0, 0.0, 1.0, 0.0, 1.0, 1.0, 0.0, 1.0, 0.0, 0.0, 1.0, 0.0, 1.0, 1.0, 0.0, 1.0, 0.0, 0.0, 1.0, 0.0, 1.0, 1.0, 0.0, 1.0, 0.0, 0.0, 1.0, 0.0, 1.0, 1.0, 0.0, 0.0, 1.0, 0.0, 1.0, 1.0, 0.0, 0.0, 1.0, 0.0, 1.0, 1.0, 0.0, 0.0, 1.0, 0.0, 1.0, 1.0, 0.0, 0.0, 1.0, 0.0, 1.0, 1.0, 0.0, 0.0, 1.0, 0.0, 1.0, 1.0, 0.0, 0.0, 1.0, 0.0, 1.0, 1.0, 0.0, 0.0, 1.0, 0.0, 1.0, 1.0, 0.0, 0.0, 1.0, 0.0, 1.0, 1.0, 0.0, 0.0, 1.0, 0.0, 1.0, 1.0, 0.0, 0.0, 1.0, 0.0, 1.0, 1.0, 0.0, 0.0, 1.0, 0.0, 1.0, 1.0, 0.0, 0.0, 1.0, 0.0, 1.0, 1.0, 0.0, 0.0, 1.0, 0.0, 1.0, 1.0, 0.0, 0.0, 1.0, 0.0, 1.0, 1.0, 0.0, 0.0, 1.0, 0.0, 1.0, 1.0, 0.0, 0.0, 1.0, 0.0, 1.0, 1.0, 0.0, 0.0, 1.0, 0.0, 1.0, 1.0, 0.0, 0.0, 1.0, 0.0, 1.0, 1.0, 0.0, 0.0, 1.0, 0.0, 1.0, 1.0, 0.0, 0.0, 1.0, 0.0, 1.0, 1.0, 0.0, 1.0, 0.0, 0.0, 1.0, 0.0, 1.0, 1.0, 0.0, 1.0, 0.0, 0.0, 1.0, 0.0, 1.0, 1.0, 0.0, 1.0, 0.0, 0.0, 1.0, 0.0, 1.0, 1.0, 0.0, 1.0, 0.0, 0.0, 1.0, 0.0, 1.0, 1.0, 0.0, 1.0, 0.0, 0.0, 1.0, 0.0, 1.0, 1.0, 0.0, 1.0, 0.0, 0.0, 1.0, 0.0, 1.0, 1.0, 0.0, 1.0, 0.0, 0.0, 1.0, 0.0, 1.0, 1.0, 0.0, 1.0, 0.0, 0.0, 1.0, 0.0, 1.0, 1.0, 0.0, 1.0, 0.0, 0.0, 1.0, 0.0, 1.0, 1.0, 0.0, 1.0])
me_cylinder_1.materials.append(mat_bois)
me_cylinder_1.use_remesh_preserve_volume = False
me_cylinder_1.use_remesh_preserve_attributes = False
me_cylinder_1.use_mirror_vertex_groups = False
me_cylinder_1.update()
me_cube_002 = bpy.data.meshes.new('Cube.002')
me_cube_002.from_pydata([(1.0, 1.0, -1.0), (1.0, -1.0, -1.0), (-1.0, -1.0, -1.0), (-1.0, 1.0, -1.0), (1.0, 1.0, 1.0), (1.0, -1.0, 1.0), (-1.0, -1.0, 1.0), (-1.0, 1.0, 1.0)], [], [(0, 1, 2, 3), (4, 7, 6, 5), (0, 4, 5, 1), (1, 5, 6, 2), (2, 6, 7, 3), (4, 0, 3, 7)])
me_cube_002.materials.append(mat_material_001)
me_cube_002.use_remesh_preserve_volume = False
me_cube_002.use_remesh_preserve_attributes = False
me_cube_002.use_mirror_vertex_groups = False
me_cube_002.update()
me_cube_001 = bpy.data.meshes.new('Cube.001')
me_cube_001.from_pydata([(1.0, 1.0, -1.0), (1.0, -1.0, -1.0), (-1.0, -1.0, -1.0), (-1.0, 1.0, -1.0), (1.0, 1.0, 1.0), (1.0, -1.0, 1.0), (-1.0, -1.0, 1.0), (-1.0, 1.0, 1.0)], [], [(0, 1, 2, 3), (4, 7, 6, 5), (0, 4, 5, 1), (1, 5, 6, 2), (2, 6, 7, 3), (4, 0, 3, 7)])
me_cube_001.materials.append(mat_material)
me_cube_001.use_remesh_preserve_volume = False
me_cube_001.use_remesh_preserve_attributes = False
me_cube_001.use_mirror_vertex_groups = False
me_cube_001.update()
me_plane = bpy.data.meshes.new('Plane')
me_plane.from_pydata([(1.0, 1.0, 0.0), (1.0, -1.0, 0.0), (-1.0, -1.0, 0.0), (-1.0, 1.0, 0.0)], [], [(0, 3, 2, 1)])
_uv = me_plane.uv_layers.new(name='UVTex')
_uv.uv.foreach_set('vector', [-1.68, -1.68, 2.68, -1.68, 2.68, 2.68, -1.68, 2.68])
me_plane.materials.append(mat_interlocktilesmat)
me_plane.use_remesh_preserve_volume = False
me_plane.use_remesh_preserve_attributes = False
me_plane.use_mirror_vertex_groups = False
me_plane.update()
me_cube_2 = bpy.data.meshes.new('Cube')
me_cube_2.from_pydata([(1.0, 1.0, -1.0), (1.0, -1.0, -1.0), (-1.0, -1.0, -1.0), (-1.0, 1.0, -1.0), (1.0, 1.0, 1.0), (1.0, -1.0, 1.0), (-1.0, -1.0, 1.0), (-1.0, 1.0, 1.0)], [], [(0, 1, 2, 3), (4, 7, 6, 5), (0, 4, 5, 1), (1, 5, 6, 2), (2, 6, 7, 3), (4, 0, 3, 7)])
me_cube_2.materials.append(mat_material_005)
me_cube_2.use_remesh_preserve_volume = False
me_cube_2.use_remesh_preserve_attributes = False
me_cube_2.use_mirror_vertex_groups = False
me_cube_2.update()
me_circle_003 = bpy.data.meshes.new('Circle.003')
me_circle_003.from_pydata([], [], [])
me_circle_003.materials.append(None)
me_circle_003.materials.append(None)
me_circle_003.materials.append(None)
me_circle_003.materials.append(None)
me_circle_003.materials.append(None)
me_circle_003.materials.append(None)
me_circle_003.materials.append(None)
me_circle_003.update()
me_cube_3 = bpy.data.meshes.new('Cube')
me_cube_3.from_pydata([], [], [])
me_cube_3.materials.append(None)
me_cube_3.update()
me_circle_1 = bpy.data.meshes.new('Circle')
me_circle_1.from_pydata([(0.5878, 0.809, 0.0), (0.9511, 0.309, 0.0), (0.9511, -0.309, 0.0), (0.5878, -0.809, 0.0), (0.0, -1.0, 0.0), (0.0, 1.0, 0.0), (0.0, 0.0, 0.0)], [], [(1, 0, 6), (6, 2, 1), (6, 3, 2), (6, 4, 3), (6, 0, 5)])
me_circle_1.materials.append(mat_raymat)
me_circle_1.use_remesh_preserve_volume = False
me_circle_1.use_remesh_preserve_attributes = False
me_circle_1.use_mirror_vertex_groups = False
me_circle_1.update()
me_circle_001 = bpy.data.meshes.new('Circle.001')
me_circle_001.from_pydata([], [], [])
me_circle_001.materials.append(None)
me_circle_001.update()

# ---- objects
ob_atrv = bpy.data.objects.new('ATRV', me_atrv_mesh)
ob_dest_controller = bpy.data.objects.new('Dest_Controller', None)
ob_wheel_1 = bpy.data.objects.new('Wheel.1', me_cylinder_014)
ob_wheel_2 = bpy.data.objects.new('Wheel.2', me_cylinder_018)
ob_wheel_3 = bpy.data.objects.new('Wheel.3', me_cylinder_016)
ob_wheel_4 = bpy.data.objects.new('Wheel.4', me_cylinder_015)
ob_waypoint = bpy.data.objects.new('WayPoint', me_cube_005)
ob_wp_area = bpy.data.objects.new('WP_Area', me_circle)
ob_gps_env = bpy.data.objects.new('GPS_ENV', None)
ob_gps_box = bpy.data.objects.new('GPS_box', me_cube)
ob_gyroscope = bpy.data.objects.new('Gyroscope', None)
ob_sphere = bpy.data.objects.new('Sphere', me_sphere)
ob_sick = bpy.data.objects.new('Sick', None)
ob_sick_model = bpy.data.objects.new('Sick_Model', me_cube_1)
ob_cameramain = bpy.data.objects.new('CameraMain', None)
ob_cameracube = bpy.data.objects.new('CameraCube', me_cube_020)
ob_cameralens = bpy.data.objects.new('CameraLens', me_cylinder)
ob_camerarobot = bpy.data.objects.new('CameraRobot', cam_camera_001)
ob_lamp_002 = bpy.data.objects.new('Lamp.002', light_lamp_001)
ob_bottle1 = bpy.data.objects.new('Bottle1', me_bottlemesh)
ob_plane_001 = bpy.data.objects.new('Plane.001', me_plane_002)
ob_plane = bpy.data.objects.new('Plane', me_plane_001)
ob_lamp_001 = bpy.data.objects.new('Lamp.001', light_lamp)
ob_pinkbox = bpy.data.objects.new('PinkBox', me_cube_004)
ob_woodtable1 = bpy.data.objects.new('WoodTable1', me_cylinder_001)
ob_woodtable2 = bpy.data.objects.new('WoodTable2', me_cylinder_1)
ob_yellowbox = bpy.data.objects.new('YellowBox', me_cube_002)
ob_redbox = bpy.data.objects.new('RedBox', me_cube_001)
ob_ground = bpy.data.objects.new('Ground', me_plane)
ob_greenbox = bpy.data.objects.new('GreenBox', me_cube_2)
ob_lamp = bpy.data.objects.new('Lamp', light_spot)
ob_camerauser = bpy.data.objects.new('CameraUser', None)
ob_scene_script_holder = bpy.data.objects.new('Scene_Script_Holder', None)
ob_screen = bpy.data.objects.new('Screen', None)
ob_red_heat = bpy.data.objects.new('red_heat', me_circle_003)
ob_thermometer = bpy.data.objects.new('Thermometer', None)
ob_thermo_box = bpy.data.objects.new('Thermo_box', me_cube_3)
ob_arc_6 = bpy.data.objects.new('Arc_6', me_circle_1)
ob_arc_180 = bpy.data.objects.new('Arc_180', me_circle_001)

# ---- transforms, parenting, visibility, modifiers, constraints
ob_atrv.location = (0.0, 0.0, 0.1)
ob_atrv.rotation_euler = (0.0, -0.0, 0.7854)
ob_atrv.lock_rotations_4d = False
ob_atrv.empty_display_type = 'ARROWS'
ob_atrv.color = (0.0, 0.0, 0.0, 1.0)
ob_atrv.lineart.crease_threshold = 0.0
ob_dest_controller.parent = ob_atrv
ob_dest_controller.matrix_parent_inverse = Matrix(((1.0, 0.0, 0.0, 0.0), (0.0, 1.0, 0.0, 0.0), (0.0, 0.0, 1.0, -0.1), (0.0, 0.0, 0.0, 1.0)))
ob_dest_controller.location = (0.0, 0.0, 0.0)
ob_dest_controller.lock_rotations_4d = False
ob_dest_controller.empty_display_type = 'ARROWS'
ob_dest_controller.empty_image_offset = (0.0, 0.0)
ob_dest_controller.lineart.crease_threshold = 0.0
ob_wheel_1.parent = ob_atrv
ob_wheel_1.matrix_parent_inverse = Matrix(((1.0, -1.192e-07, 0.0, 0.0), (1.192e-07, 1.0, 0.0, 0.0), (0.0, 0.0, 1.0, -0.1), (0.0, 0.0, 0.0, 1.0)))
ob_wheel_1.location = (0.3375, 0.5474, 0.2039)
ob_wheel_1.rotation_euler = (1.571, 1.288e-07, 3.142)
ob_wheel_1.scale = (0.1947, 0.1947, 0.1947)
ob_wheel_1.lock_rotations_4d = False
ob_wheel_1.empty_display_type = 'ARROWS'
ob_wheel_1.lineart.crease_threshold = 0.0
ob_wheel_2.parent = ob_atrv
ob_wheel_2.matrix_parent_inverse = Matrix(((1.0, -1.192e-07, 0.0, 0.0), (1.192e-07, 1.0, 0.0, 0.0), (0.0, 0.0, 1.0, -0.1), (0.0, 0.0, 0.0, 1.0)))
ob_wheel_2.location = (0.337, -0.5427, 0.2039)
ob_wheel_2.rotation_euler = (1.571, -1.51e-07, -2.702e-07)
ob_wheel_2.scale = (0.1947, 0.1947, 0.1947)
ob_wheel_2.lock_rotations_4d = False
ob_wheel_2.empty_display_type = 'ARROWS'
ob_wheel_2.lineart.crease_threshold = 0.0
ob_wheel_3.parent = ob_atrv
ob_wheel_3.matrix_parent_inverse = Matrix(((1.0, -1.192e-07, 0.0, 0.0), (1.192e-07, 1.0, 0.0, 0.0), (0.0, 0.0, 1.0, -0.1), (0.0, 0.0, 0.0, 1.0)))
ob_wheel_3.location = (-0.2885, -0.5427, 0.2028)
ob_wheel_3.rotation_euler = (1.571, -1.51e-07, -2.702e-07)
ob_wheel_3.scale = (0.1947, 0.1947, 0.1947)
ob_wheel_3.lock_rotations_4d = False
ob_wheel_3.empty_display_type = 'ARROWS'
ob_wheel_3.lineart.crease_threshold = 0.0
ob_wheel_4.parent = ob_atrv
ob_wheel_4.matrix_parent_inverse = Matrix(((1.0, -1.192e-07, 0.0, 0.0), (1.192e-07, 1.0, 0.0, 0.0), (0.0, 0.0, 1.0, -0.1), (0.0, 0.0, 0.0, 1.0)))
ob_wheel_4.location = (-0.2885, 0.5474, 0.2028)
ob_wheel_4.rotation_euler = (1.571, 1.288e-07, 3.142)
ob_wheel_4.scale = (0.1947, 0.1947, 0.1947)
ob_wheel_4.lock_rotations_4d = False
ob_wheel_4.empty_display_type = 'ARROWS'
ob_wheel_4.lineart.crease_threshold = 0.0
ob_waypoint.location = (2.0, 0.0, 0.0)
ob_waypoint.scale = (0.1, 0.1, 0.1)
ob_waypoint.lock_rotations_4d = False
ob_waypoint.empty_display_type = 'ARROWS'
ob_waypoint.lineart.crease_threshold = 0.0
ob_wp_area.location = (2.0, 0.0, 0.0003501)
ob_wp_area.lock_rotations_4d = False
ob_wp_area.empty_display_type = 'ARROWS'
ob_wp_area.lineart.crease_threshold = 0.0
ob_gps_env.parent = ob_atrv
ob_gps_env.matrix_parent_inverse = Matrix(((1.0, 0.0, 0.0, 0.0), (0.0, 1.0, 0.0, 0.0), (0.0, 0.0, 1.0, -0.1), (0.0, 0.0, 0.0, 1.0)))
ob_gps_env.location = (-0.3, 0.0, 0.9)
ob_gps_env.lock_rotations_4d = False
ob_gps_env.empty_display_type = 'ARROWS'
ob_gps_env.empty_image_offset = (0.0, 0.0)
ob_gps_env.lineart.crease_threshold = 0.0
ob_gps_box.parent = ob_gps_env
ob_gps_box.location = (0.0, 0.0, 0.0)
ob_gps_box.scale = (0.25, 0.25, 0.25)
ob_gps_box.lock_rotations_4d = False
ob_gps_box.empty_display_type = 'ARROWS'
ob_gps_box.lineart.crease_threshold = 0.0
_m = ob_gps_box.modifiers.new('Subsurf', 'SUBSURF')
_m.uv_smooth = 'PRESERVE_CORNERS'
_m.levels = 2
_m.render_levels = 3
_m.show_only_control_edges = False
ob_gyroscope.parent = ob_atrv
ob_gyroscope.matrix_parent_inverse = Matrix(((1.0, 0.0, 0.0, 0.0), (0.0, 1.0, 0.0, 0.0), (0.0, 0.0, 1.0, -0.1), (0.0, 0.0, 0.0, 1.0)))
ob_gyroscope.location = (-0.1, 0.0, 0.9)
ob_gyroscope.lock_rotations_4d = False
ob_gyroscope.empty_display_type = 'ARROWS'
ob_gyroscope.empty_image_offset = (0.0, 0.0)
ob_gyroscope.lineart.crease_threshold = 0.0
ob_sphere.parent = ob_gyroscope
ob_sphere.location = (0.0, 0.0, 0.0)
ob_sphere.scale = (0.06, 0.06, 0.06)
ob_sphere.lock_rotations_4d = False
ob_sphere.empty_display_type = 'ARROWS'
ob_sphere.lineart.crease_threshold = 0.0
ob_sick.parent = ob_atrv
ob_sick.matrix_parent_inverse = Matrix(((1.0, 0.0, 0.0, 0.0), (0.0, 1.0, 0.0, 0.0), (0.0, 0.0, 1.0, -0.1), (0.0, 0.0, 0.0, 1.0)))
ob_sick.location = (0.5, 0.0, 0.7)
ob_sick.lock_rotations_4d = False
ob_sick.empty_display_type = 'ARROWS'
ob_sick.empty_image_offset = (0.0, 0.0)
ob_sick.lineart.crease_threshold = 0.0
ob_sick_model.parent = ob_sick
ob_sick_model.location = (0.0, 0.0, 0.0)
ob_sick_model.lock_rotations_4d = False
ob_sick_model.empty_display_type = 'ARROWS'
ob_sick_model.lineart.crease_threshold = 0.0
ob_cameramain.parent = ob_atrv
ob_cameramain.matrix_parent_inverse = Matrix(((1.0, 0.0, 0.0, 0.0), (0.0, 1.0, 0.0, 0.0), (0.0, 0.0, 1.0, -0.1), (0.0, 0.0, 0.0, 1.0)))
ob_cameramain.location = (0.2, 0.0, 0.9)
ob_cameramain.rotation_euler = (-1.571, 7.55e-08, -1.571)
ob_cameramain.lock_rotations_4d = False
ob_cameramain.empty_display_type = 'ARROWS'
ob_cameramain.empty_image_offset = (0.0, 0.0)
ob_cameramain.lineart.crease_threshold = 0.0
ob_cameracube.parent = ob_cameramain
ob_cameracube.matrix_parent_inverse = Matrix(((-4.371e-08, -1.0, -7.55e-08, 0.0), (7.55e-08, 7.55e-08, -1.0, 0.0), (1.0, -4.371e-08, 7.55e-08, 0.0), (0.0, 0.0, 0.0, 1.0)))
ob_cameracube.location = (0.0, 0.0, 0.0)
ob_cameracube.rotation_euler = (0.0, -0.0, -3.142)
ob_cameracube.scale = (0.5, 0.5, 0.5)
ob_cameracube.lock_rotations_4d = False
ob_cameracube.empty_display_type = 'ARROWS'
ob_cameracube.lineart.crease_threshold = 0.0
ob_cameralens.parent = ob_cameramain
ob_cameralens.matrix_parent_inverse = Matrix(((-4.371e-08, -1.0, -7.55e-08, 0.0), (7.55e-08, 7.55e-08, -1.0, 0.0), (1.0, -4.371e-08, 7.55e-08, 0.0), (0.0, 0.0, 0.0, 1.0)))
ob_cameralens.location = (0.085, 1.656e-08, 0.0)
ob_cameralens.rotation_euler = (0.0, -0.0, -3.142)
ob_cameralens.scale = (0.5, 0.5, 0.5)
ob_cameralens.lock_rotations_4d = False
ob_cameralens.empty_display_type = 'ARROWS'
ob_cameralens.lineart.crease_threshold = 0.0
ob_camerarobot.parent = ob_cameramain
ob_camerarobot.matrix_parent_inverse = Matrix(((-4.371e-08, -1.0, -7.55e-08, 0.0), (7.55e-08, 7.55e-08, -1.0, 0.0), (1.0, -4.371e-08, 7.55e-08, 0.0), (0.0, 0.0, 0.0, 1.0)))
ob_camerarobot.location = (0.1, 1.231e-08, 5.275e-05)
ob_camerarobot.rotation_euler = (1.571, 1.097e-07, -1.571)
ob_camerarobot.scale = (0.5, 0.5, 0.5)
ob_camerarobot.lock_rotations_4d = False
ob_camerarobot.empty_display_type = 'ARROWS'
ob_camerarobot.lineart.crease_threshold = 0.0
ob_lamp_002.location = (-8.917, 6.195, 14.27)
ob_lamp_002.rotation_euler = (-0.1903, -0.8533, -0.4496)
ob_lamp_002.lock_rotations_4d = False
ob_lamp_002.empty_display_type = 'ARROWS'
ob_lamp_002.lineart.crease_threshold = 0.0
ob_bottle1.location = (-3.448, 3.444, 0.9997)
ob_bottle1.scale = (0.1, 0.075, 0.08998)
ob_bottle1.lock_rotations_4d = False
ob_bottle1.empty_display_type = 'ARROWS'
ob_bottle1.lineart.crease_threshold = 0.0
_m = ob_bottle1.modifiers.new('Subsurf', 'SUBSURF')
_m.uv_smooth = 'PRESERVE_CORNERS'
_m.quality = 2
_m.levels = 2
_m.show_only_control_edges = False
ob_plane_001.location = (-0.04805, 14.05, 4.117)
ob_plane_001.rotation_euler = (0.0, 1.597, 4.712)
ob_plane_001.scale = (5.547, 22.48, 1.0)
ob_plane_001.lock_rotations_4d = False
ob_plane_001.empty_display_type = 'ARROWS'
ob_plane_001.lineart.crease_threshold = 0.0
ob_plane.location = (-18.71, 0.384, 4.391)
ob_plane.rotation_euler = (-0.0, 1.597, -0.0)
ob_plane.scale = (5.547, 14.91, 1.0)
ob_plane.lock_rotations_4d = False
ob_plane.empty_display_type = 'ARROWS'
ob_plane.lineart.crease_threshold = 0.0
ob_lamp_001.location = (-2.419, 0.0036, 7.128)
ob_lamp_001.lock_rotations_4d = False
ob_lamp_001.empty_display_type = 'ARROWS'
ob_lamp_001.lineart.crease_threshold = 0.0
ob_pinkbox.location = (-6.648, 1.533, 0.25)
ob_pinkbox.rotation_euler = (0.0, -0.0, 0.6453)
ob_pinkbox.scale = (0.25, 0.25, 0.25)
ob_pinkbox.lock_rotations_4d = False
ob_pinkbox.empty_display_type = 'ARROWS'
ob_pinkbox.color = (0.0, 0.0, 0.0, 1.0)
ob_pinkbox.lineart.crease_threshold = 0.0
ob_woodtable1.location = (-3.653, -1.432, 0.3558)
ob_woodtable1.rotation_euler = (0.0, -0.0, 0.9552)
ob_woodtable1.scale = (0.4938, 0.4938, 1.0)
ob_woodtable1.lock_rotations_4d = False
ob_woodtable1.empty_display_type = 'ARROWS'
ob_woodtable1.color = (0.0, 0.0, 0.0, 1.0)
ob_woodtable1.lineart.crease_threshold = 0.0
ob_woodtable2.location = (-3.509, 3.384, 0.4537)
ob_woodtable2.scale = (0.4938, 0.4938, 1.0)
ob_woodtable2.lock_rotations_4d = False
ob_woodtable2.empty_display_type = 'ARROWS'
ob_woodtable2.color = (0.0, 0.0, 0.0, 1.0)
ob_woodtable2.lineart.crease_threshold = 0.0
ob_yellowbox.location = (-3.609, -1.552, 1.171)
ob_yellowbox.scale = (-0.4226, -0.4226, -0.4226)
ob_yellowbox.lock_rotations_4d = False
ob_yellowbox.empty_display_type = 'ARROWS'
ob_yellowbox.color = (0.0, 0.0, 0.0, 1.0)
ob_yellowbox.lineart.crease_threshold = 0.0
ob_redbox.location = (-0.3743, 2.304, 0.25)
ob_redbox.scale = (0.25, 0.25, 0.25)
ob_redbox.lock_rotations_4d = False
ob_redbox.empty_display_type = 'ARROWS'
ob_redbox.color = (0.0, 0.0, 0.0, 1.0)
ob_redbox.lineart.crease_threshold = 0.0
ob_ground.location = (-0.05517, 0.3467, 0.0)
ob_ground.scale = (19.6, 15.0, 2.0)
ob_ground.lock_rotations_4d = False
ob_ground.empty_display_type = 'ARROWS'
ob_ground.color = (0.0, 0.0, 0.0, 1.0)
ob_ground.lineart.crease_threshold = 0.0
ob_greenbox.location = (-5.0, -2.63, 0.25)
ob_greenbox.scale = (0.25, 0.25, 0.25)
ob_greenbox.lock_rotations_4d = False
ob_greenbox.empty_display_type = 'ARROWS'
ob_greenbox.color = (0.0, 0.0, 0.0, 1.0)
ob_greenbox.lineart.crease_threshold = 0.0
ob_lamp.location = (5.076, -1.113, 5.904)
ob_lamp.rotation_euler = (0.6503, 0.05522, 1.866)
ob_lamp.lock_rotations_4d = False
ob_lamp.empty_display_type = 'ARROWS'
ob_lamp.color = (0.0, 0.0, 0.0, 0.0)
ob_lamp.lineart.crease_threshold = 0.0
ob_camerauser.location = (0.0, 0.0, 0.0)
ob_scene_script_holder.location = (0.0, 0.0, 0.0)
ob_screen.location = (0.0, 0.0, 0.0)
ob_red_heat.location = (4.278, 2.816, 0.784)
ob_red_heat.scale = (0.07651, 0.07651, 0.07651)
ob_red_heat.lock_rotations_4d = False
ob_red_heat.empty_display_type = 'ARROWS'
ob_red_heat.lineart.crease_threshold = 0.0
ob_thermometer.parent = ob_atrv
ob_thermometer.matrix_parent_inverse = Matrix(((1.0, 0.0, 0.0, 0.0), (0.0, 1.0, 0.0, 0.0), (0.0, 0.0, 1.0, -0.1), (0.0, 0.0, 0.0, 1.0)))
ob_thermometer.location = (-0.1, 0.2, 1.0)
ob_thermometer.lock_rotations_4d = False
ob_thermometer.empty_display_type = 'ARROWS'
ob_thermometer.empty_image_offset = (0.0, 0.0)
ob_thermometer.lineart.crease_threshold = 0.0
ob_thermo_box.parent = ob_thermometer
ob_thermo_box.matrix_parent_inverse = Matrix(((2.0, 0.0, 0.0, 0.0), (0.0, 2.0, 0.0, 0.0), (0.0, 0.0, 2.0, 0.0), (0.0, 0.0, 0.0, 1.0)))
ob_thermo_box.location = (0.0, 0.0, 0.0)
ob_thermo_box.scale = (0.025, 0.025, 0.075)
ob_thermo_box.lock_rotations_4d = False
ob_thermo_box.empty_display_type = 'ARROWS'
ob_thermo_box.color = (0.0, 0.0, 0.0, 1.0)
ob_thermo_box.lineart.crease_threshold = 0.0
ob_arc_6.parent = ob_sick
ob_arc_6.matrix_parent_inverse = Matrix(((1.0, 0.0, 0.0, -0.5), (0.0, 1.0, 0.0, 0.0), (0.0, 0.0, 1.0, -0.7), (0.0, 0.0, 0.0, 1.0)))
ob_arc_6.location = (0.5, 0.0, 0.7)
ob_arc_6.lock_rotations_4d = False
ob_arc_6.empty_display_type = 'ARROWS'
ob_arc_6.lineart.crease_threshold = 0.0
ob_arc_180.parent = ob_sick
ob_arc_180.matrix_parent_inverse = Matrix(((1.0, 0.0, 0.0, -0.5), (0.0, 1.0, 0.0, 0.0), (0.0, 0.0, 1.0, -0.7), (0.0, 0.0, 0.0, 1.0)))
ob_arc_180.location = (0.5, 0.0, 0.7)
ob_arc_180.lock_rotations_4d = False
ob_arc_180.empty_display_type = 'ARROWS'
ob_arc_180.lineart.crease_threshold = 0.0

# ---- collection membership
col_collection_1.objects.link(ob_atrv)
col_collection_1.objects.link(ob_dest_controller)
col_collection_1.objects.link(ob_wheel_1)
col_collection_1.objects.link(ob_wheel_2)
col_collection_1.objects.link(ob_wheel_3)
col_collection_1.objects.link(ob_wheel_4)
col_collection_1.objects.link(ob_waypoint)
col_collection_1.objects.link(ob_wp_area)
col_collection_2.objects.link(ob_gps_env)
col_collection_2.objects.link(ob_gps_box)
col_collection_3.objects.link(ob_gyroscope)
col_collection_3.objects.link(ob_sphere)
col_collection_4.objects.link(ob_sick)
col_collection_4.objects.link(ob_sick_model)
col_collection_5.objects.link(ob_cameramain)
col_collection_5.objects.link(ob_cameracube)
col_collection_5.objects.link(ob_cameralens)
col_collection_5.objects.link(ob_camerarobot)
col_collection_6.objects.link(ob_lamp_002)
col_collection_6.objects.link(ob_bottle1)
col_collection_6.objects.link(ob_plane_001)
col_collection_6.objects.link(ob_plane)
col_collection_6.objects.link(ob_lamp_001)
col_collection_6.objects.link(ob_pinkbox)
col_collection_6.objects.link(ob_woodtable1)
col_collection_6.objects.link(ob_woodtable2)
col_collection_6.objects.link(ob_yellowbox)
col_collection_6.objects.link(ob_redbox)
col_collection_6.objects.link(ob_ground)
col_collection_6.objects.link(ob_greenbox)
col_collection_6.objects.link(ob_lamp)
col_collection_6.objects.link(ob_camerauser)
col_collection_6.objects.link(ob_scene_script_holder)
col_collection_6.objects.link(ob_screen)
col_collection_6.objects.link(ob_red_heat)
col_collection_11.objects.link(ob_thermometer)
col_collection_11.objects.link(ob_thermo_box)
col_collection_14.objects.link(ob_arc_6)
col_collection_15.objects.link(ob_arc_180)

# ---- scene / render settings (as saved in the file)
scene.camera = ob_camerauser
scene.frame_start = 1; scene.frame_end = 250; scene.frame_set(1)
scene.render.engine = 'BLENDER_EEVEE_NEXT'
scene.render.image_settings.color_mode = 'RGB'
scene.render.image_settings.compression = 90
scene.render.resolution_x = 800
scene.render.resolution_y = 600
scene.render.pixel_aspect_x = 100.0
scene.render.pixel_aspect_y = 100.0
scene.render.fps = 25
scene.render.dither_intensity = 0.0
scene.render.use_compositing = False
scene.render.use_sequencer = False
scene.render.bake_margin = 2
scene.render.bake_bias = 0.0
scene.render.use_stamp_time = False
scene.render.use_stamp_date = False
scene.render.use_stamp_frame = False
scene.render.use_stamp_camera = False
scene.render.use_stamp_scene = False
scene.render.use_stamp_filename = False
scene.render.use_stamp_render_time = False
scene.render.stamp_font_size = 0
scene.cycles.use_denoising = False
scene.cycles.samples = 10
scene.cycles.sampling_pattern = 'TABULATED_SOBOL'
scene.cycles.light_sampling_threshold = 0.0
scene.cycles.use_adaptive_sampling = False
scene.cycles.use_light_tree = False
scene.cycles.blur_glossy = 0.0
scene.cycles.volume_bounces = 1
scene.cycles.pixel_filter_type = 'GAUSSIAN'
scene.cycles.sample_clamp_indirect = 0.0
scene.view_settings.view_transform = 'Raw'
bpy.context.view_layer.update()

# ---- added for rendering (the .blend has no active camera): camera
cam_auto = bpy.data.cameras.new('AutoCamera')
cam_auto.lens = 50.0
cam_auto.sensor_width = 36.0
cam_auto.clip_end = 1000.0
ob_auto_camera = bpy.data.objects.new('AutoCamera', cam_auto)
scene.collection.objects.link(ob_auto_camera)
ob_auto_camera.location = (51.0472, -60.9676, 45.1302)
ob_auto_camera.rotation_euler = (1.09748, -7.21219e-08, 0.694738)
scene.camera = ob_auto_camera
bpy.context.view_layer.update()
